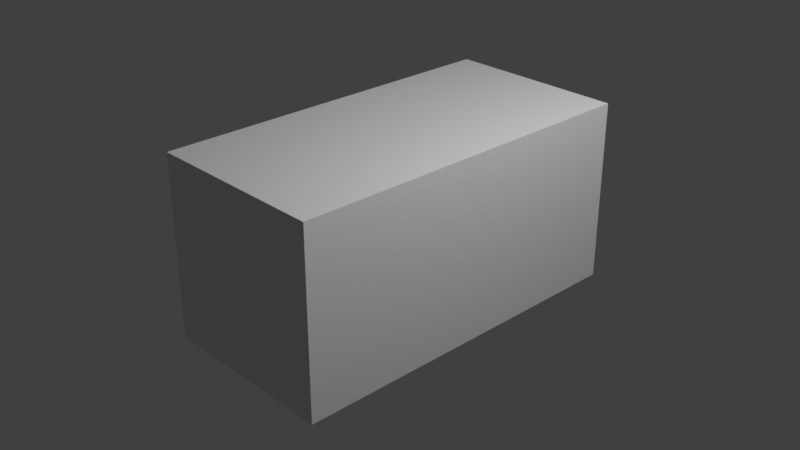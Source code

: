 # Source: cube_scaledY_2.blend  (saved by Blender 2.80.74; exported with 4.5.12 LTS)
import bpy
from mathutils import Matrix  # noqa: F401  (used for matrix-valued properties, if any)

bpy.ops.wm.read_factory_settings(use_empty=True)
scene = bpy.context.scene
scene.name = 'Scene'

# ---- collections
col_collection = bpy.data.collections.new('Collection'); scene.collection.children.link(col_collection)

# ---- materials (node trees are filled in below, after node groups)
mat_material = bpy.data.materials.new('Material')
mat_material.alpha_threshold = 0.0
mat_material.use_transparent_shadow = False
mat_material.line_color = (0.0, 0.0, 0.0, 1.0)

# ---- material node trees
mat_material.use_nodes = True; mat_material.node_tree.nodes.clear()
_N = mat_material.node_tree.nodes; _L = mat_material.node_tree.links
n0 = _N.new('ShaderNodeOutputMaterial'); n0.name = 'Material Output'; n0.location = (300, 300)
n1 = _N.new('ShaderNodeBsdfPrincipled'); n1.name = 'Principled BSDF'; n1.location = (10, 300)
n1.distribution = 'GGX'
n1.subsurface_method = 'BURLEY'
n1.inputs[2].default_value = 0.4
n1.inputs[3].default_value = 1.45
n1.inputs[27].default_value = (0.0, 0.0, 0.0, 1.0)
n1.inputs[28].default_value = 1.0
_L.new(n1.outputs[0], n0.inputs[0])
n0.is_active_output = True

# ---- world
world_world = bpy.data.worlds.new('World'); scene.world = world_world
world_world.use_nodes = True; world_world.node_tree.nodes.clear()
_N = world_world.node_tree.nodes; _L = world_world.node_tree.links
n0 = _N.new('ShaderNodeOutputWorld'); n0.name = 'World Output'; n0.location = (300, 300)
n1 = _N.new('ShaderNodeBackground'); n1.name = 'Background'; n1.location = (10, 300)
n1.inputs[0].default_value = (0.05088, 0.05088, 0.05088, 1.0)
_L.new(n1.outputs[0], n0.inputs[0])
n0.is_active_output = True
world_world.color = (0.05088, 0.05088, 0.05088)
world_world.use_sun_shadow = False
world_world.sun_shadow_jitter_overblur = 0.0

# ---- cameras
cam_camera = bpy.data.cameras.new('Camera')
cam_camera.clip_end = 100.0
cam_camera.ortho_scale = 7.314

# ---- lights
light_light = bpy.data.lights.new('Light', 'POINT')
light_light.transmission_factor = 0.0
light_light.energy = 1000.0
light_light.shadow_soft_size = 0.1
light_light.shadow_maximum_resolution = 0.006
light_light.use_absolute_resolution = True

# ---- meshes
me_cube = bpy.data.meshes.new('Cube')
me_cube.from_pydata([(1.0, 1.0, 1.0), (1.0, 1.0, -1.0), (1.0, -1.0, 1.0), (1.0, -1.0, -1.0), (-1.0, 1.0, 1.0), (-1.0, 1.0, -1.0), (-1.0, -1.0, 1.0), (-1.0, -1.0, -1.0)], [], [(0, 4, 6, 2), (3, 2, 6, 7), (7, 6, 4, 5), (5, 1, 3, 7), (1, 0, 2, 3), (5, 4, 0, 1)])
_uv = me_cube.uv_layers.new(name='UVMap')
_uv.uv.foreach_set('vector', [0.375, 0.0, 0.625, 0.0, 0.625, 0.25, 0.375, 0.25, 0.375, 0.25, 0.625, 0.25, 0.625, 0.5, 0.375, 0.5, 0.375, 0.5, 0.625, 0.5, 0.625, 0.75, 0.375, 0.75, 0.375, 0.75, 0.625, 0.75, 0.625, 1.0, 0.375, 1.0, 0.125, 0.5, 0.375, 0.5, 0.375, 0.75, 0.125, 0.75, 0.625, 0.5, 0.875, 0.5, 0.875, 0.75, 0.625, 0.75])
me_cube.materials.append(mat_material)
me_cube.use_remesh_preserve_volume = False
me_cube.use_remesh_preserve_attributes = False
me_cube.use_mirror_vertex_groups = False
me_cube.update()

# ---- objects
ob_cube = bpy.data.objects.new('Cube', me_cube)
ob_light = bpy.data.objects.new('Light', light_light)
ob_camera = bpy.data.objects.new('Camera', cam_camera)

# ---- transforms, parenting, visibility, modifiers, constraints
ob_cube.location = (0.0, 0.0, 0.0)
ob_cube.scale = (1.0, 2.0, 1.0)
ob_cube.lock_rotations_4d = False
ob_cube.empty_display_type = 'ARROWS'
ob_cube.lineart.crease_threshold = 0.0
ob_light.location = (4.076, 1.005, 5.904)
ob_light.rotation_euler = (0.6503, 0.05522, 1.866)
ob_light.lock_rotations_4d = False
ob_light.empty_display_type = 'ARROWS'
ob_light.color = (0.0, 0.0, 0.0, 0.0)
ob_light.lineart.crease_threshold = 0.0
ob_camera.location = (7.359, -6.926, 4.958)
ob_camera.rotation_euler = (1.109, 0.0, 0.8149)
ob_camera.lock_rotations_4d = False
ob_camera.empty_display_type = 'ARROWS'
ob_camera.color = (0.0, 0.0, 0.0, 0.0)
ob_camera.display_type = 'WIRE'
ob_camera.lineart.crease_threshold = 0.0

# ---- collection membership
col_collection.objects.link(ob_cube)
col_collection.objects.link(ob_light)
col_collection.objects.link(ob_camera)

# ---- scene / render settings (as saved in the file)
scene.camera = ob_camera
scene.frame_start = 1; scene.frame_end = 250; scene.frame_set(1)
scene.render.engine = 'BLENDER_EEVEE_NEXT'
scene.cycles.use_denoising = False
scene.cycles.samples = 128
scene.cycles.sampling_pattern = 'TABULATED_SOBOL'
scene.cycles.use_adaptive_sampling = False
scene.cycles.use_light_tree = False
scene.view_settings.view_transform = 'Standard'
bpy.context.view_layer.update()
